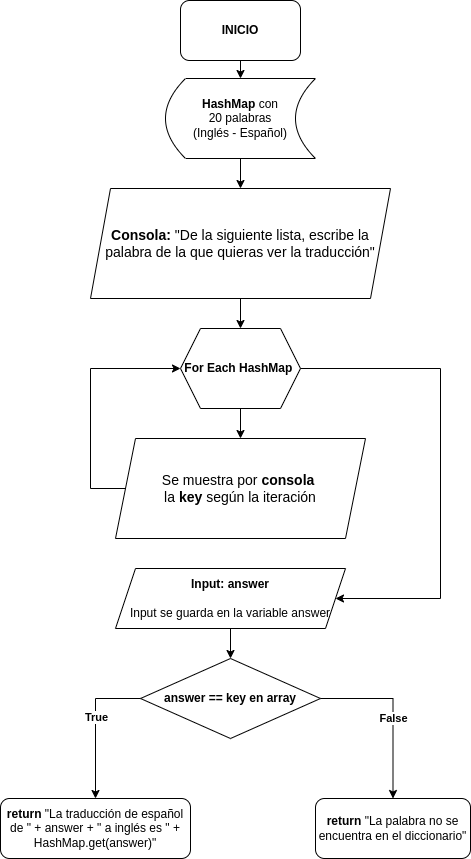

The diagram above was exported from draw.io. Its source (the exported page's mxGraphModel, read from the mxfile embedded in the PNG):
<mxGraphModel dx="794" dy="712" grid="1" gridSize="10" guides="1" tooltips="1" connect="1" arrows="1" fold="1" page="1" pageScale="1" pageWidth="850" pageHeight="1100" math="0" shadow="0">
  <root>
    <mxCell id="0" />
    <mxCell id="1" parent="0" />
    <mxCell id="G9ZCsl6QbH1wodNikttO-1" value="&lt;b&gt;INICIO&lt;/b&gt;" style="rounded=1;whiteSpace=wrap;html=1;" vertex="1" parent="1">
      <mxGeometry x="270" y="2" width="120" height="60" as="geometry" />
    </mxCell>
    <mxCell id="G9ZCsl6QbH1wodNikttO-35" value="" style="edgeStyle=orthogonalEdgeStyle;rounded=0;orthogonalLoop=1;jettySize=auto;html=1;" edge="1" parent="1" source="G9ZCsl6QbH1wodNikttO-3" target="G9ZCsl6QbH1wodNikttO-28">
      <mxGeometry relative="1" as="geometry" />
    </mxCell>
    <mxCell id="G9ZCsl6QbH1wodNikttO-3" value="&lt;b&gt;HashMap&lt;/b&gt; con &lt;br&gt;20 palabras &lt;br&gt;(Inglés - Español)" style="shape=dataStorage;whiteSpace=wrap;html=1;fixedSize=1;" vertex="1" parent="1">
      <mxGeometry x="255" y="80" width="150" height="80" as="geometry" />
    </mxCell>
    <mxCell id="G9ZCsl6QbH1wodNikttO-6" value="" style="endArrow=classic;html=1;rounded=0;entryX=0.5;entryY=0;entryDx=0;entryDy=0;exitX=0.5;exitY=1;exitDx=0;exitDy=0;" edge="1" parent="1" source="G9ZCsl6QbH1wodNikttO-1" target="G9ZCsl6QbH1wodNikttO-3">
      <mxGeometry width="50" height="50" relative="1" as="geometry">
        <mxPoint x="380" y="230" as="sourcePoint" />
        <mxPoint x="430" y="180" as="targetPoint" />
      </mxGeometry>
    </mxCell>
    <mxCell id="G9ZCsl6QbH1wodNikttO-37" value="" style="edgeStyle=orthogonalEdgeStyle;rounded=0;orthogonalLoop=1;jettySize=auto;html=1;" edge="1" parent="1" source="G9ZCsl6QbH1wodNikttO-8" target="G9ZCsl6QbH1wodNikttO-12">
      <mxGeometry relative="1" as="geometry" />
    </mxCell>
    <mxCell id="G9ZCsl6QbH1wodNikttO-8" value="&lt;b&gt;For Each HashMap&amp;nbsp;&lt;/b&gt;" style="shape=hexagon;perimeter=hexagonPerimeter2;whiteSpace=wrap;html=1;fixedSize=1;" vertex="1" parent="1">
      <mxGeometry x="270" y="330" width="120" height="80" as="geometry" />
    </mxCell>
    <mxCell id="G9ZCsl6QbH1wodNikttO-12" value="&lt;div style=&quot;font-size: 14px;&quot;&gt;Se muestra por &lt;b&gt;consola&lt;/b&gt;&amp;nbsp;&lt;/div&gt;&lt;div style=&quot;font-size: 14px;&quot;&gt;la &lt;b&gt;key&lt;/b&gt; según la iteración&lt;/div&gt;" style="shape=parallelogram;perimeter=parallelogramPerimeter;whiteSpace=wrap;html=1;fixedSize=1;" vertex="1" parent="1">
      <mxGeometry x="205" y="440" width="250" height="100" as="geometry" />
    </mxCell>
    <mxCell id="G9ZCsl6QbH1wodNikttO-43" value="" style="edgeStyle=orthogonalEdgeStyle;rounded=0;orthogonalLoop=1;jettySize=auto;html=1;" edge="1" parent="1" source="G9ZCsl6QbH1wodNikttO-16" target="G9ZCsl6QbH1wodNikttO-31">
      <mxGeometry relative="1" as="geometry" />
    </mxCell>
    <mxCell id="G9ZCsl6QbH1wodNikttO-16" value="&lt;b&gt;Input: answer&lt;br&gt;&lt;br&gt;&lt;/b&gt;Input se guarda en la variable answer" style="shape=parallelogram;perimeter=parallelogramPerimeter;whiteSpace=wrap;html=1;fixedSize=1;" vertex="1" parent="1">
      <mxGeometry x="205" y="570" width="230" height="60" as="geometry" />
    </mxCell>
    <mxCell id="G9ZCsl6QbH1wodNikttO-24" value="&lt;b&gt;return&lt;/b&gt; &quot;La traducción de español de &quot; + answer + &quot; a inglés es &quot; + HashMap.get(answer)&quot;" style="rounded=1;whiteSpace=wrap;html=1;" vertex="1" parent="1">
      <mxGeometry x="90" y="800" width="190" height="60" as="geometry" />
    </mxCell>
    <mxCell id="G9ZCsl6QbH1wodNikttO-36" value="" style="edgeStyle=orthogonalEdgeStyle;rounded=0;orthogonalLoop=1;jettySize=auto;html=1;" edge="1" parent="1" source="G9ZCsl6QbH1wodNikttO-28" target="G9ZCsl6QbH1wodNikttO-8">
      <mxGeometry relative="1" as="geometry" />
    </mxCell>
    <mxCell id="G9ZCsl6QbH1wodNikttO-28" value="&lt;div style=&quot;font-size: 14px;&quot;&gt;&lt;b&gt;Consola:&lt;/b&gt;&amp;nbsp;&quot;De la siguiente lista, escribe la palabra de la que quieras ver la traducción&quot;&lt;/div&gt;" style="shape=parallelogram;perimeter=parallelogramPerimeter;whiteSpace=wrap;html=1;fixedSize=1;" vertex="1" parent="1">
      <mxGeometry x="180" y="190" width="300" height="110" as="geometry" />
    </mxCell>
    <mxCell id="G9ZCsl6QbH1wodNikttO-31" value="&lt;b&gt;answer == key en array&lt;/b&gt;" style="rhombus;whiteSpace=wrap;html=1;" vertex="1" parent="1">
      <mxGeometry x="230" y="660" width="180" height="80" as="geometry" />
    </mxCell>
    <mxCell id="G9ZCsl6QbH1wodNikttO-33" value="&lt;b&gt;return&lt;/b&gt; &quot;La palabra no se encuentra en el diccionario&quot;" style="rounded=1;whiteSpace=wrap;html=1;" vertex="1" parent="1">
      <mxGeometry x="405" y="800" width="155" height="60" as="geometry" />
    </mxCell>
    <mxCell id="G9ZCsl6QbH1wodNikttO-39" value="" style="edgeStyle=orthogonalEdgeStyle;rounded=0;orthogonalLoop=1;jettySize=auto;html=1;entryX=0;entryY=0.5;entryDx=0;entryDy=0;exitX=0;exitY=0.5;exitDx=0;exitDy=0;" edge="1" parent="1" source="G9ZCsl6QbH1wodNikttO-12" target="G9ZCsl6QbH1wodNikttO-8">
      <mxGeometry relative="1" as="geometry">
        <mxPoint x="200" y="500" as="sourcePoint" />
        <mxPoint x="340" y="450" as="targetPoint" />
        <Array as="points">
          <mxPoint x="180" y="490" />
          <mxPoint x="180" y="370" />
        </Array>
      </mxGeometry>
    </mxCell>
    <mxCell id="G9ZCsl6QbH1wodNikttO-41" value="" style="edgeStyle=orthogonalEdgeStyle;rounded=0;orthogonalLoop=1;jettySize=auto;html=1;entryX=1;entryY=0.5;entryDx=0;entryDy=0;exitX=1;exitY=0.5;exitDx=0;exitDy=0;" edge="1" parent="1" source="G9ZCsl6QbH1wodNikttO-8" target="G9ZCsl6QbH1wodNikttO-16">
      <mxGeometry relative="1" as="geometry">
        <mxPoint x="225" y="500" as="sourcePoint" />
        <mxPoint x="280" y="380" as="targetPoint" />
        <Array as="points">
          <mxPoint x="530" y="370" />
          <mxPoint x="530" y="600" />
        </Array>
      </mxGeometry>
    </mxCell>
    <mxCell id="G9ZCsl6QbH1wodNikttO-44" value="" style="edgeStyle=orthogonalEdgeStyle;rounded=0;orthogonalLoop=1;jettySize=auto;html=1;entryX=0.5;entryY=0;entryDx=0;entryDy=0;exitX=1;exitY=0.5;exitDx=0;exitDy=0;" edge="1" parent="1" source="G9ZCsl6QbH1wodNikttO-31" target="G9ZCsl6QbH1wodNikttO-33">
      <mxGeometry relative="1" as="geometry">
        <mxPoint x="400" y="380" as="sourcePoint" />
        <mxPoint x="435" y="610" as="targetPoint" />
        <Array as="points">
          <mxPoint x="483" y="700" />
        </Array>
      </mxGeometry>
    </mxCell>
    <mxCell id="G9ZCsl6QbH1wodNikttO-47" value="False" style="edgeLabel;html=1;align=center;verticalAlign=middle;resizable=0;points=[];fontStyle=1" vertex="1" connectable="0" parent="G9ZCsl6QbH1wodNikttO-44">
      <mxGeometry x="0.1407" y="2" relative="1" as="geometry">
        <mxPoint x="-2" y="-6" as="offset" />
      </mxGeometry>
    </mxCell>
    <mxCell id="G9ZCsl6QbH1wodNikttO-45" value="" style="edgeStyle=orthogonalEdgeStyle;rounded=0;orthogonalLoop=1;jettySize=auto;html=1;entryX=0.5;entryY=0;entryDx=0;entryDy=0;exitX=0;exitY=0.5;exitDx=0;exitDy=0;" edge="1" parent="1" source="G9ZCsl6QbH1wodNikttO-31" target="G9ZCsl6QbH1wodNikttO-24">
      <mxGeometry relative="1" as="geometry">
        <mxPoint x="420" y="710" as="sourcePoint" />
        <mxPoint x="493" y="810" as="targetPoint" />
        <Array as="points">
          <mxPoint x="185" y="700" />
        </Array>
      </mxGeometry>
    </mxCell>
    <mxCell id="G9ZCsl6QbH1wodNikttO-46" value="True" style="edgeLabel;html=1;align=center;verticalAlign=middle;resizable=0;points=[];fontStyle=1" vertex="1" connectable="0" parent="G9ZCsl6QbH1wodNikttO-45">
      <mxGeometry x="-0.1212" y="2" relative="1" as="geometry">
        <mxPoint x="-2" y="-1" as="offset" />
      </mxGeometry>
    </mxCell>
  </root>
</mxGraphModel>